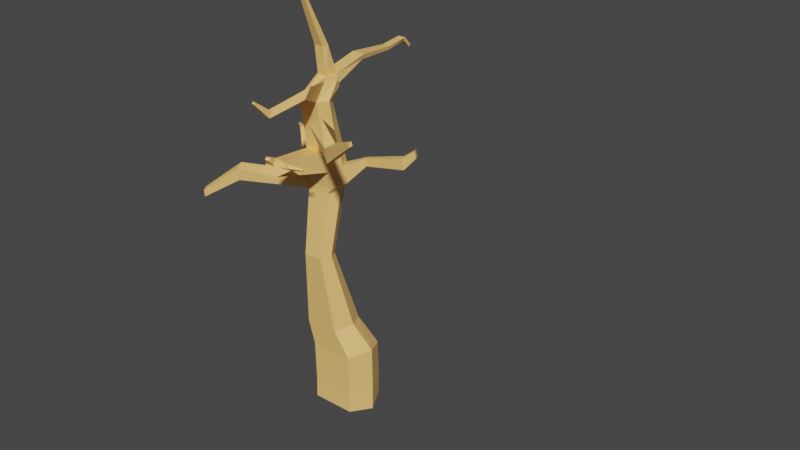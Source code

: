 # Source: Birch_tree_alt.blend  (saved by Blender 2.80.75; exported with 4.5.12 LTS)
import bpy
from mathutils import Matrix  # noqa: F401  (used for matrix-valued properties, if any)

bpy.ops.wm.read_factory_settings(use_empty=True)
scene = bpy.context.scene
scene.name = 'Scene'

# ---- collections
col_collection = bpy.data.collections.new('Collection'); scene.collection.children.link(col_collection)

# ---- materials (node trees are filled in below, after node groups)
mat_birch_wood = bpy.data.materials.new('Birch Wood')
mat_birch_wood.use_transparent_shadow = False
mat_leaves = bpy.data.materials.new('Leaves')
mat_leaves.use_transparent_shadow = False

# ---- material node trees
mat_birch_wood.use_nodes = True; mat_birch_wood.node_tree.nodes.clear()
_N = mat_birch_wood.node_tree.nodes; _L = mat_birch_wood.node_tree.links
n0 = _N.new('ShaderNodeOutputMaterial'); n0.name = 'Material Output'; n0.location = (300, 300)
n1 = _N.new('ShaderNodeBsdfPrincipled'); n1.name = 'Principled BSDF'; n1.location = (10, 300)
n1.distribution = 'GGX'
n1.subsurface_method = 'BURLEY'
n1.inputs[0].default_value = (1.0, 0.5966, 0.1897, 1.0)
n1.inputs[3].default_value = 1.45
n1.inputs[27].default_value = (0.0, 0.0, 0.0, 1.0)
n1.inputs[28].default_value = 1.0
_L.new(n1.outputs[0], n0.inputs[0])
n0.is_active_output = True
mat_leaves.use_nodes = True; mat_leaves.node_tree.nodes.clear()
_N = mat_leaves.node_tree.nodes; _L = mat_leaves.node_tree.links
n0 = _N.new('ShaderNodeOutputMaterial'); n0.name = 'Material Output'; n0.location = (300, 300)
n1 = _N.new('ShaderNodeBsdfPrincipled'); n1.name = 'Principled BSDF'; n1.location = (10, 300)
n1.distribution = 'GGX'
n1.subsurface_method = 'BURLEY'
n1.inputs[0].default_value = (0.01386, 0.2585, 0.007822, 1.0)
n1.inputs[3].default_value = 1.45
n1.inputs[27].default_value = (0.0, 0.0, 0.0, 1.0)
n1.inputs[28].default_value = 1.0
_L.new(n1.outputs[0], n0.inputs[0])
n0.is_active_output = True

# ---- world
world_world = bpy.data.worlds.new('World'); scene.world = world_world
world_world.use_nodes = True; world_world.node_tree.nodes.clear()
_N = world_world.node_tree.nodes; _L = world_world.node_tree.links
n0 = _N.new('ShaderNodeOutputWorld'); n0.name = 'World Output'; n0.location = (300, 300)
n1 = _N.new('ShaderNodeBackground'); n1.name = 'Background'; n1.location = (10, 300)
n1.inputs[0].default_value = (0.05088, 0.05088, 0.05088, 1.0)
_L.new(n1.outputs[0], n0.inputs[0])
n0.is_active_output = True
world_world.color = (0.05088, 0.05088, 0.05088)
world_world.use_sun_shadow = False
world_world.sun_shadow_jitter_overblur = 0.0

# ---- meshes
me_cube_001 = bpy.data.meshes.new('Cube.001')
me_cube_001.from_pydata([(-0.8673, -0.8673, -0.8673), (-0.8673, -0.8415, -0.1057), (-0.8673, 0.8673, -0.8673), (-0.8673, 0.8929, -0.08632), (0.8673, -0.8673, -0.8673), (0.8673, -0.8415, -0.1057), (0.8673, 0.8673, -0.8673), (0.8673, 0.8929, -0.08632), (-1.311, 0.0, -0.9716), (-1.311, 0.02371, 0.08008), (1.311, 0.0, -0.9716), (1.311, 0.02371, 0.08008), (-1.311, -0.006358, 1.762), (-0.8673, 0.8505, 1.541), (0.8673, 0.8505, 1.541), (1.311, -0.006358, 1.762), (0.8673, -0.8817, 1.632), (-0.8673, -0.8817, 1.632), (-1.387, -0.317, 2.828), (-1.04, 0.3657, 2.714), (0.3162, 0.3657, 2.714), (0.6629, -0.317, 2.828), (0.3162, -0.9902, 2.667), (-1.04, -0.9902, 2.667), (-0.937, -0.9301, 5.891), (-0.7426, -0.5492, 5.816), (0.01834, -0.5492, 5.816), (0.2128, -0.9301, 5.891), (0.01834, -1.31, 5.811), (-0.7426, -1.31, 5.811), (-1.054, -0.4453, 8.444), (-0.8199, 0.01212, 8.35), (0.09568, 0.01212, 8.35), (0.3297, -0.4453, 8.444), (0.09568, -0.9035, 8.353), (-0.8199, -0.9035, 8.353), (-0.8824, -0.7633, 10.86), (-0.6675, -0.3342, 10.86), (0.1738, -0.3342, 10.86), (0.3888, -0.7633, 10.86), (0.1738, -1.16, 10.7), (-0.6675, -1.16, 10.7), (-0.8824, -0.9744, 12.0), (-0.6675, -0.5845, 11.82), (0.1738, -0.5845, 11.82), (0.3888, -0.9744, 12.0), (0.1738, -1.403, 12.01), (-0.6675, -1.403, 12.01), (-0.6408, -0.04394, 12.62), (-0.6679, 0.2477, 12.32), (-0.0218, -0.1196, 12.26), (-0.1001, -0.04394, 12.62), (-0.158, -0.4992, 12.64), (-0.5703, -0.4992, 12.64), (-0.08755, -0.4576, 13.78), (-0.1804, -0.6364, 13.73), (-0.5438, -0.6364, 13.73), (-0.6367, -0.4576, 13.78), (-0.02656, -1.417, 15.6), (-0.07565, -1.508, 15.56), (-0.2678, -1.508, 15.56), (-0.3168, -1.417, 15.6), (-0.3621, -1.624, 16.35), (-0.3621, -1.624, 16.35), (-0.3621, -1.624, 16.35), (-0.3621, -1.624, 16.35), (-0.6238, 1.373, 12.97), (-0.534, 1.399, 12.78), (-0.1523, 1.334, 12.77), (-0.09291, 1.373, 12.97), (-0.5346, 2.904, 12.86), (-0.476, 2.908, 12.73), (-0.2259, 2.92, 12.72), (-0.188, 2.904, 12.86), (-0.5306, 3.826, 12.96), (-0.4771, 3.788, 12.85), (-0.2679, 3.788, 12.85), (-0.2144, 3.826, 12.96), (-0.4829, 4.192, 12.58), (-0.4456, 4.136, 12.52), (-0.2994, 4.136, 12.52), (-0.2621, 4.192, 12.58), (-1.029, -0.4378, 9.545), (-0.7764, 0.05965, 9.484), (0.2465, -0.005425, 9.38), (0.4987, -0.5029, 9.44), (0.2465, -0.9846, 9.302), (-0.7402, -0.9846, 9.302), (-0.9736, -0.568, 10.26), (0.2102, -0.1698, 10.12), (0.2102, -1.072, 10.0), (-0.74, -0.1047, 10.22), (0.4437, -0.6331, 10.15), (-0.7038, -1.072, 10.0), (-0.7038, -1.072, 10.0), (-0.7402, -0.9846, 9.302), (0.2465, -0.9846, 9.302), (0.2102, -1.072, 10.0), (-0.7038, -1.022, 10.0), (-0.7402, -1.035, 9.3), (0.2465, -1.035, 9.3), (0.2102, -1.022, 10.0), (-0.2594, -3.402, 10.42), (-0.4603, -3.528, 9.955), (0.1662, -3.42, 9.937), (0.005077, -3.357, 10.41), (-0.1091, -3.571, 10.66), (-0.0982, -3.648, 10.58), (0.0526, -3.597, 10.56), (0.03056, -3.523, 10.65), (-0.7764, 0.1582, 8.644), (0.5535, -0.3732, 8.733), (-0.7764, -0.8972, 8.607), (-1.047, -0.3732, 8.733), (0.06637, -0.1203, 8.945), (0.2828, -0.8972, 8.607), (0.7788, 0.5323, 9.227), (0.7633, 0.4623, 9.541), (0.8712, 0.2494, 9.567), (0.8947, 0.3049, 9.264), (2.206, 0.9527, 9.377), (2.183, 0.848, 9.847), (2.344, 0.5296, 9.886), (2.379, 0.6126, 9.433), (2.616, 1.08, 9.86), (2.602, 1.014, 10.16), (2.704, 0.8128, 10.18), (2.726, 0.8653, 9.896), (-2.187, 0.2253, 8.702), (-2.006, 0.5779, 8.629), (-1.984, 0.4758, 9.088), (-2.152, 0.1445, 9.143), (-2.684, 0.6545, 9.542), (-2.584, 0.8495, 9.502), (-2.571, 0.7931, 9.755), (-2.665, 0.6098, 9.786), (-3.039, 0.9092, 9.672), (-2.998, 0.9875, 9.656), (-2.993, 0.9648, 9.758), (-3.031, 0.8912, 9.77), (-0.1242, -3.103, 10.45), (0.04901, -3.311, 10.25), (-0.3459, -3.403, 10.28), (-0.2909, -3.142, 10.46), (0.5974, -3.156, 10.21), (0.5789, -3.078, 10.37), (0.6359, -3.304, 10.34), (0.6163, -3.23, 10.46), (1.108, -3.05, 10.29), (1.101, -3.017, 10.36), (1.124, -3.111, 10.34), (1.116, -3.081, 10.39), (-1.503, 0.2223, 10.94), (-1.516, 0.279, 10.69), (-1.603, 0.1073, 10.71), (-1.584, 0.06227, 10.95), (-1.893, 0.3783, 10.93), (-1.898, 0.4012, 10.83), (-1.933, 0.3318, 10.84), (-1.926, 0.3136, 10.94), (-2.348, 0.595, 10.97), (-2.35, 0.6031, 10.94), (-2.362, 0.5786, 10.94), (-2.36, 0.5722, 10.98), (0.1738, -0.2127, 12.28), (0.2329, -0.3609, 12.59), (0.08959, -0.8567, 12.61), (-0.6363, -0.9414, 12.15), (-0.6461, 0.01426, 12.32), (-0.7369, -0.3609, 12.59), (0.6645, -2.411, 12.53), (-0.0224, -2.199, 12.09), (0.0162, -1.941, 12.37), (0.6153, -2.092, 12.88), (0.4056, -3.807, 12.23), (0.1609, -3.807, 12.23), (0.1846, -3.648, 12.41), (0.3811, -3.648, 12.41), (0.3269, -4.382, 12.86), (0.2394, -4.382, 12.86), (0.2478, -4.325, 12.92), (0.3181, -4.325, 12.92), (-3.223, -2.097, 8.365), (-3.424, -1.703, 8.444), (-3.198, -2.158, 8.848), (-3.386, -1.794, 8.936), (-4.274, -2.908, 7.667), (-4.391, -2.68, 7.713), (-4.26, -2.943, 7.948), (-4.369, -2.732, 7.998), (1.821, -2.874, 12.33), (1.307, -2.922, 11.97), (1.697, -3.088, 11.73), (1.859, -2.784, 11.83), (3.001, -3.51, 11.98), (2.833, -3.821, 11.85), (2.861, -3.752, 11.31), (3.044, -3.408, 11.42), (4.393, -4.27, 12.65), (4.347, -4.355, 12.61), (4.355, -4.336, 12.46), (4.405, -4.242, 12.5), (4.393, -4.27, 12.65), (4.347, -4.355, 12.61), (4.355, -4.336, 12.46), (4.405, -4.242, 12.5)], [], [(8, 9, 3, 2), (2, 3, 7, 6), (10, 11, 5, 4), (4, 5, 1, 0), (8, 10, 4, 0), (11, 7, 14, 15), (5, 11, 15, 16), (2, 6, 10, 8), (6, 7, 11, 10), (0, 1, 9, 8), (14, 13, 19, 20), (17, 16, 22, 23), (9, 1, 17, 12), (3, 9, 12, 13), (1, 5, 16, 17), (7, 3, 13, 14), (19, 18, 24, 25), (22, 21, 27, 28), (12, 17, 23, 18), (16, 15, 21, 22), (13, 12, 18, 19), (15, 14, 20, 21), (24, 29, 35, 30), (26, 25, 31, 32), (21, 20, 26, 27), (23, 22, 28, 29), (20, 19, 25, 26), (18, 23, 29, 24), (92, 89, 38, 39), (91, 88, 36, 37), (28, 27, 33, 34), (25, 24, 30, 31), (27, 26, 32, 33), (29, 28, 34, 35), (40, 39, 45, 46), (36, 41, 47, 42), (93, 90, 40, 41), (89, 91, 37, 38), (88, 93, 41, 36), (40, 90, 192, 191), (167, 166, 52, 53), (165, 164, 50, 51), (37, 36, 42, 43), (39, 38, 44, 45), (41, 40, 46, 47), (38, 37, 43, 44), (51, 48, 57, 54), (48, 51, 69, 66), (164, 168, 49, 50), (169, 167, 53, 48), (166, 165, 51, 52), (168, 169, 48, 49), (54, 57, 61, 58), (48, 53, 56, 57), (52, 51, 54, 55), (53, 52, 55, 56), (61, 60, 64, 65), (56, 55, 59, 60), (57, 56, 60, 61), (55, 54, 58, 59), (62, 65, 64, 63), (59, 58, 62, 63), (58, 61, 65, 62), (60, 59, 63, 64), (66, 69, 73, 70), (49, 48, 66, 67), (51, 50, 68, 69), (50, 49, 67, 68), (73, 72, 76, 77), (68, 67, 71, 72), (69, 68, 72, 73), (67, 66, 70, 71), (75, 74, 78, 79), (71, 70, 74, 75), (70, 73, 77, 74), (72, 71, 75, 76), (80, 79, 78, 81), (74, 77, 81, 78), (76, 75, 79, 80), (77, 76, 80, 81), (115, 111, 85, 86), (113, 112, 87, 82), (114, 110, 83, 84), (112, 115, 86, 87), (110, 113, 82, 83), (114, 84, 117, 116), (86, 85, 92, 90), (82, 87, 93, 88), (84, 83, 91, 89), (87, 86, 96, 95), (88, 91, 152, 155), (85, 84, 89, 92), (96, 97, 101, 100), (93, 87, 95, 94), (86, 90, 97, 96), (90, 93, 94, 97), (101, 98, 102, 105), (94, 95, 99, 98), (97, 94, 98, 101), (95, 96, 100, 99), (141, 140, 109, 108), (99, 100, 104, 103), (100, 101, 105, 104), (98, 99, 103, 102), (107, 108, 109, 106), (143, 142, 107, 106), (140, 143, 106, 109), (142, 141, 108, 107), (33, 32, 114, 111), (31, 30, 128, 129), (35, 34, 115, 112), (32, 31, 110, 114), (113, 30, 183, 185), (34, 33, 111, 115), (118, 119, 123, 122), (85, 111, 119, 118), (84, 85, 118, 117), (111, 114, 116, 119), (123, 120, 124, 127), (116, 117, 121, 120), (119, 116, 120, 123), (117, 118, 122, 121), (127, 124, 125, 126), (121, 122, 126, 125), (122, 123, 127, 126), (120, 121, 125, 124), (128, 131, 135, 132), (30, 113, 131, 128), (110, 31, 129, 130), (113, 110, 130, 131), (135, 134, 138, 139), (129, 128, 132, 133), (131, 130, 134, 135), (130, 129, 133, 134), (137, 136, 139, 138), (134, 133, 137, 138), (132, 135, 139, 136), (133, 132, 136, 137), (103, 104, 141, 142), (105, 102, 143, 140), (102, 103, 142, 143), (105, 140, 147, 145), (147, 146, 150, 151), (140, 141, 146, 147), (104, 105, 145, 144), (141, 104, 144, 146), (148, 149, 151, 150), (146, 144, 148, 150), (145, 147, 151, 149), (144, 145, 149, 148), (155, 152, 156, 159), (91, 83, 153, 152), (82, 88, 155, 154), (83, 82, 154, 153), (157, 158, 162, 161), (153, 154, 158, 157), (154, 155, 159, 158), (152, 153, 157, 156), (161, 162, 163, 160), (158, 159, 163, 162), (156, 157, 161, 160), (159, 156, 160, 163), (43, 42, 169, 168), (46, 45, 165, 166), (42, 47, 167, 169), (44, 43, 168, 164), (45, 44, 164, 165), (47, 46, 170, 171), (170, 173, 177, 174), (167, 47, 171, 172), (46, 166, 173, 170), (166, 167, 172, 173), (177, 176, 180, 181), (171, 170, 174, 175), (173, 172, 176, 177), (172, 171, 175, 176), (179, 178, 181, 180), (176, 175, 179, 180), (174, 177, 181, 178), (175, 174, 178, 179), (185, 183, 187, 189), (112, 113, 185, 184), (35, 112, 184, 182), (30, 35, 182, 183), (187, 186, 188, 189), (183, 182, 186, 187), (184, 185, 189, 188), (182, 184, 188, 186), (193, 190, 194, 197), (39, 40, 191, 190), (90, 92, 193, 192), (92, 39, 190, 193), (197, 194, 202, 205), (190, 191, 195, 194), (192, 193, 197, 196), (191, 192, 196, 195), (200, 201, 198, 199), (194, 195, 203, 202), (196, 197, 205, 204), (195, 196, 204, 203), (199, 198, 202, 203), (200, 199, 203, 204), (198, 201, 205, 202), (201, 200, 204, 205)])
_uv = me_cube_001.uv_layers.new(name='UVMap')
_uv.uv.foreach_set('vector', [0.375, 0.125, 0.625, 0.125, 0.625, 0.25, 0.375, 0.25, 0.375, 0.25, 0.625, 0.25, 0.625, 0.5, 0.375, 0.5, 0.375, 0.625, 0.625, 0.625, 0.625, 0.75, 0.375, 0.75, 0.375, 0.75, 0.625, 0.75, 0.625, 1.0, 0.375, 1.0, 0.125, 0.625, 0.375, 0.625, 0.375, 0.75, 0.125, 0.75, 0.625, 0.625, 0.625, 0.5, 0.625, 0.5, 0.625, 0.625, 0.625, 0.75, 0.625, 0.625, 0.625, 0.625, 0.625, 0.75, 0.125, 0.5, 0.375, 0.5, 0.375, 0.625, 0.125, 0.625, 0.375, 0.5, 0.625, 0.5, 0.625, 0.625, 0.375, 0.625, 0.375, 0.0, 0.625, 0.0, 0.625, 0.125, 0.375, 0.125, 0.625, 0.5, 0.625, 0.25, 0.625, 0.25, 0.625, 0.5, 0.625, 1.0, 0.625, 0.75, 0.625, 0.75, 0.625, 1.0, 0.625, 0.125, 0.625, 0.0, 0.625, 0.0, 0.625, 0.125, 0.625, 0.25, 0.625, 0.125, 0.625, 0.125, 0.625, 0.25, 0.625, 1.0, 0.625, 0.75, 0.625, 0.75, 0.625, 1.0, 0.625, 0.5, 0.625, 0.25, 0.625, 0.25, 0.625, 0.5, 0.625, 0.25, 0.625, 0.125, 0.625, 0.125, 0.625, 0.25, 0.625, 0.75, 0.625, 0.625, 0.625, 0.625, 0.625, 0.75, 0.625, 0.125, 0.625, 0.0, 0.625, 0.0, 0.625, 0.125, 0.625, 0.75, 0.625, 0.625, 0.625, 0.625, 0.625, 0.75, 0.625, 0.25, 0.625, 0.125, 0.625, 0.125, 0.625, 0.25, 0.625, 0.625, 0.625, 0.5, 0.625, 0.5, 0.625, 0.625, 0.625, 0.125, 0.625, 0.0, 0.625, 0.0, 0.625, 0.125, 0.625, 0.5, 0.625, 0.25, 0.625, 0.25, 0.625, 0.5, 0.625, 0.625, 0.625, 0.5, 0.625, 0.5, 0.625, 0.625, 0.625, 1.0, 0.625, 0.75, 0.625, 0.75, 0.625, 1.0, 0.625, 0.5, 0.625, 0.25, 0.625, 0.25, 0.625, 0.5, 0.625, 0.125, 0.625, 0.0, 0.625, 0.0, 0.625, 0.125, 0.625, 0.625, 0.625, 0.5, 0.625, 0.5, 0.625, 0.625, 0.625, 0.25, 0.625, 0.125, 0.625, 0.125, 0.625, 0.25, 0.625, 0.75, 0.625, 0.625, 0.625, 0.625, 0.625, 0.75, 0.625, 0.25, 0.625, 0.125, 0.625, 0.125, 0.625, 0.25, 0.625, 0.625, 0.625, 0.5, 0.625, 0.5, 0.625, 0.625, 0.625, 1.0, 0.625, 0.75, 0.625, 0.75, 0.625, 1.0, 0.625, 0.75, 0.625, 0.625, 0.625, 0.625, 0.625, 0.75, 0.625, 0.125, 0.625, 0.0, 0.625, 0.0, 0.625, 0.125, 0.625, 1.0, 0.625, 0.75, 0.625, 0.75, 0.625, 1.0, 0.625, 0.5, 0.625, 0.25, 0.625, 0.25, 0.625, 0.5, 0.625, 0.125, 0.625, 0.0, 0.625, 0.0, 0.625, 0.125, 0.625, 0.75, 0.625, 0.75, 0.625, 0.75, 0.625, 0.75, 0.625, 1.0, 0.625, 0.75, 0.625, 0.75, 0.625, 1.0, 0.625, 0.625, 0.625, 0.5, 0.625, 0.5, 0.625, 0.625, 0.625, 0.25, 0.625, 0.125, 0.625, 0.125, 0.625, 0.25, 0.625, 0.625, 0.625, 0.5, 0.625, 0.5, 0.625, 0.625, 0.625, 1.0, 0.625, 0.75, 0.625, 0.75, 0.625, 1.0, 0.625, 0.5, 0.625, 0.25, 0.625, 0.25, 0.625, 0.5, 0.625, 0.625, 0.875, 0.625, 0.875, 0.625, 0.625, 0.625, 0.875, 0.625, 0.625, 0.625, 0.625, 0.625, 0.875, 0.625, 0.625, 0.5, 0.625, 0.25, 0.625, 0.25, 0.625, 0.5, 0.625, 0.125, 0.625, 0.0, 0.625, 0.0, 0.625, 0.125, 0.625, 0.75, 0.625, 0.625, 0.625, 0.625, 0.625, 0.75, 0.625, 0.25, 0.625, 0.125, 0.625, 0.125, 0.625, 0.25, 0.625, 0.625, 0.875, 0.625, 0.875, 0.625, 0.625, 0.625, 0.625, 0.125, 0.625, 0.0, 0.625, 0.0, 0.625, 0.125, 0.625, 0.75, 0.625, 0.625, 0.625, 0.625, 0.625, 0.75, 0.625, 1.0, 0.625, 0.75, 0.625, 0.75, 0.625, 1.0, 0.625, 0.125, 0.625, 0.0, 0.625, 0.0, 0.625, 0.125, 0.625, 1.0, 0.625, 0.75, 0.625, 0.75, 0.625, 1.0, 0.625, 0.125, 0.625, 0.0, 0.625, 0.0, 0.625, 0.125, 0.625, 0.75, 0.625, 0.625, 0.625, 0.625, 0.625, 0.75, 0.625, 0.625, 0.875, 0.625, 0.875, 0.75, 0.625, 0.75, 0.625, 0.75, 0.625, 0.625, 0.625, 0.625, 0.625, 0.75, 0.625, 0.625, 0.875, 0.625, 0.875, 0.625, 0.625, 0.625, 0.625, 1.0, 0.625, 0.75, 0.625, 0.75, 0.625, 1.0, 0.875, 0.625, 0.625, 0.625, 0.625, 0.625, 0.875, 0.625, 0.625, 0.25, 0.625, 0.125, 0.625, 0.125, 0.625, 0.25, 0.625, 0.625, 0.625, 0.5, 0.625, 0.5, 0.625, 0.625, 0.625, 0.5, 0.625, 0.25, 0.625, 0.25, 0.625, 0.5, 0.625, 0.625, 0.625, 0.5, 0.625, 0.5, 0.625, 0.625, 0.625, 0.5, 0.625, 0.25, 0.625, 0.25, 0.625, 0.5, 0.625, 0.625, 0.625, 0.5, 0.625, 0.5, 0.625, 0.625, 0.625, 0.25, 0.625, 0.125, 0.625, 0.125, 0.625, 0.25, 0.625, 0.25, 0.625, 0.125, 0.625, 0.125, 0.625, 0.25, 0.625, 0.25, 0.625, 0.125, 0.625, 0.125, 0.625, 0.25, 0.875, 0.625, 0.625, 0.625, 0.625, 0.625, 0.875, 0.625, 0.625, 0.5, 0.625, 0.25, 0.625, 0.25, 0.625, 0.5, 0.625, 0.5, 0.875, 0.5, 0.875, 0.625, 0.625, 0.625, 0.875, 0.625, 0.625, 0.625, 0.625, 0.625, 0.875, 0.625, 0.625, 0.5, 0.625, 0.25, 0.625, 0.25, 0.625, 0.5, 0.625, 0.625, 0.625, 0.5, 0.625, 0.5, 0.625, 0.625, 0.625, 0.75, 0.625, 0.625, 0.625, 0.625, 0.625, 0.75, 0.625, 0.125, 0.625, 0.0, 0.625, 0.0, 0.625, 0.125, 0.625, 0.5, 0.625, 0.25, 0.625, 0.25, 0.625, 0.5, 0.625, 1.0, 0.625, 0.75, 0.625, 0.75, 0.625, 1.0, 0.625, 0.25, 0.625, 0.125, 0.625, 0.125, 0.625, 0.25, 0.625, 0.5, 0.625, 0.5, 0.625, 0.5, 0.625, 0.5, 0.625, 0.75, 0.625, 0.625, 0.625, 0.625, 0.625, 0.75, 0.625, 0.125, 0.625, 0.0, 0.625, 0.0, 0.625, 0.125, 0.625, 0.5, 0.625, 0.25, 0.625, 0.25, 0.625, 0.5, 0.625, 1.0, 0.625, 0.75, 0.625, 0.75, 0.625, 1.0, 0.625, 0.125, 0.625, 0.25, 0.625, 0.25, 0.625, 0.125, 0.625, 0.625, 0.625, 0.5, 0.625, 0.5, 0.625, 0.625, 0.625, 0.75, 0.625, 0.75, 0.625, 0.75, 0.625, 0.75, 0.625, 0.0, 0.625, 0.0, 0.625, 0.0, 0.625, 0.0, 0.625, 0.75, 0.625, 0.75, 0.625, 0.75, 0.625, 0.75, 0.625, 0.75, 0.625, 1.0, 0.625, 1.0, 0.625, 0.75, 0.625, 0.75, 0.625, 1.0, 0.625, 1.0, 0.625, 0.75, 0.625, 0.0, 0.625, 0.0, 0.625, 0.0, 0.625, 0.0, 0.625, 0.75, 0.625, 1.0, 0.625, 1.0, 0.625, 0.75, 0.625, 1.0, 0.625, 0.75, 0.625, 0.75, 0.625, 1.0, 0.625, 0.75, 0.625, 0.75, 0.625, 0.75, 0.625, 0.75, 0.625, 1.0, 0.625, 0.75, 0.625, 0.75, 0.625, 1.0, 0.625, 0.75, 0.625, 0.75, 0.625, 0.75, 0.625, 0.75, 0.625, 0.0, 0.625, 0.0, 0.625, 0.0, 0.625, 0.0, 0.625, 1.0, 0.625, 0.75, 0.625, 0.75, 0.625, 1.0, 0.625, 0.0, 0.625, 0.0, 0.625, 0.0, 0.625, 0.0, 0.625, 0.75, 0.625, 1.0, 0.625, 1.0, 0.625, 0.75, 0.625, 1.0, 0.625, 0.75, 0.625, 0.75, 0.625, 1.0, 0.625, 0.625, 0.625, 0.5, 0.625, 0.5, 0.625, 0.625, 0.625, 0.25, 0.625, 0.125, 0.625, 0.125, 0.625, 0.25, 0.625, 1.0, 0.625, 0.75, 0.625, 0.75, 0.625, 1.0, 0.625, 0.5, 0.625, 0.25, 0.625, 0.25, 0.625, 0.5, 0.625, 0.125, 0.625, 0.125, 0.625, 0.125, 0.625, 0.125, 0.625, 0.75, 0.625, 0.625, 0.625, 0.625, 0.625, 0.75, 0.625, 0.625, 0.625, 0.625, 0.625, 0.625, 0.625, 0.625, 0.625, 0.625, 0.625, 0.625, 0.625, 0.625, 0.625, 0.625, 0.625, 0.5, 0.625, 0.625, 0.625, 0.625, 0.625, 0.5, 0.625, 0.625, 0.625, 0.5, 0.625, 0.5, 0.625, 0.625, 0.625, 0.625, 0.625, 0.5, 0.625, 0.5, 0.625, 0.625, 0.625, 0.5, 0.625, 0.5, 0.625, 0.5, 0.625, 0.5, 0.625, 0.625, 0.625, 0.5, 0.625, 0.5, 0.625, 0.625, 0.625, 0.5, 0.625, 0.625, 0.625, 0.625, 0.625, 0.5, 0.625, 0.625, 0.625, 0.5, 0.625, 0.5, 0.625, 0.625, 0.625, 0.5, 0.625, 0.625, 0.625, 0.625, 0.625, 0.5, 0.625, 0.625, 0.625, 0.625, 0.625, 0.625, 0.625, 0.625, 0.625, 0.5, 0.625, 0.5, 0.625, 0.5, 0.625, 0.5, 0.625, 0.125, 0.625, 0.125, 0.625, 0.125, 0.625, 0.125, 0.625, 0.125, 0.625, 0.125, 0.625, 0.125, 0.625, 0.125, 0.625, 0.25, 0.625, 0.25, 0.625, 0.25, 0.625, 0.25, 0.625, 0.125, 0.625, 0.25, 0.625, 0.25, 0.625, 0.125, 0.625, 0.125, 0.625, 0.25, 0.625, 0.25, 0.625, 0.125, 0.625, 0.25, 0.625, 0.125, 0.625, 0.125, 0.625, 0.25, 0.625, 0.125, 0.625, 0.25, 0.625, 0.25, 0.625, 0.125, 0.625, 0.25, 0.625, 0.25, 0.625, 0.25, 0.625, 0.25, 0.625, 0.25, 0.625, 0.125, 0.625, 0.125, 0.625, 0.25, 0.625, 0.25, 0.625, 0.25, 0.625, 0.25, 0.625, 0.25, 0.625, 0.125, 0.625, 0.125, 0.625, 0.125, 0.625, 0.125, 0.625, 0.25, 0.625, 0.125, 0.625, 0.125, 0.625, 0.25, 0.625, 1.0, 0.625, 0.75, 0.625, 0.75, 0.625, 1.0, 0.625, 0.75, 0.625, 1.0, 0.625, 1.0, 0.625, 0.75, 0.625, 0.0, 0.625, 0.0, 0.625, 0.0, 0.625, 0.0, 0.625, 0.75, 0.625, 0.75, 0.625, 0.75, 0.625, 0.75, 0.625, 0.75, 0.625, 0.75, 0.625, 0.75, 0.625, 0.75, 0.625, 0.75, 0.625, 0.75, 0.625, 0.75, 0.625, 0.75, 0.625, 0.75, 0.625, 0.75, 0.625, 0.75, 0.625, 0.75, 0.625, 0.75, 0.625, 0.75, 0.625, 0.75, 0.625, 0.75, 0.625, 0.75, 0.625, 0.75, 0.625, 0.75, 0.625, 0.75, 0.625, 0.75, 0.625, 0.75, 0.625, 0.75, 0.625, 0.75, 0.625, 0.75, 0.625, 0.75, 0.625, 0.75, 0.625, 0.75, 0.625, 0.75, 0.625, 0.75, 0.625, 0.75, 0.625, 0.75, 0.625, 0.125, 0.625, 0.25, 0.625, 0.25, 0.625, 0.125, 0.625, 0.25, 0.625, 0.25, 0.625, 0.25, 0.625, 0.25, 0.625, 0.125, 0.625, 0.125, 0.625, 0.125, 0.625, 0.125, 0.625, 0.25, 0.625, 0.125, 0.625, 0.125, 0.625, 0.25, 0.625, 0.25, 0.625, 0.125, 0.625, 0.125, 0.625, 0.25, 0.625, 0.25, 0.625, 0.125, 0.625, 0.125, 0.625, 0.25, 0.625, 0.125, 0.625, 0.125, 0.625, 0.125, 0.625, 0.125, 0.625, 0.25, 0.625, 0.25, 0.625, 0.25, 0.625, 0.25, 0.625, 0.25, 0.625, 0.125, 0.625, 0.125, 0.625, 0.25, 0.625, 0.125, 0.625, 0.125, 0.625, 0.125, 0.625, 0.125, 0.625, 0.25, 0.625, 0.25, 0.625, 0.25, 0.625, 0.25, 0.625, 0.125, 0.625, 0.25, 0.625, 0.25, 0.625, 0.125, 0.625, 0.25, 0.625, 0.125, 0.625, 0.125, 0.625, 0.25, 0.625, 0.75, 0.625, 0.625, 0.625, 0.625, 0.625, 0.75, 0.625, 0.125, 0.625, 0.0, 0.625, 0.0, 0.625, 0.125, 0.625, 0.5, 0.625, 0.25, 0.625, 0.25, 0.625, 0.5, 0.625, 0.625, 0.625, 0.5, 0.625, 0.5, 0.625, 0.625, 0.625, 1.0, 0.625, 0.75, 0.625, 0.75, 0.625, 1.0, 0.625, 0.75, 0.625, 0.75, 0.625, 0.75, 0.625, 0.75, 0.625, 0.0, 0.625, 0.0, 0.625, 0.0, 0.625, 0.0, 0.625, 0.75, 0.625, 0.75, 0.625, 0.75, 0.625, 0.75, 0.625, 0.75, 0.625, 1.0, 0.625, 1.0, 0.625, 0.75, 0.625, 0.75, 0.625, 1.0, 0.625, 1.0, 0.625, 0.75, 0.625, 1.0, 0.625, 0.75, 0.625, 0.75, 0.625, 1.0, 0.625, 0.75, 0.625, 1.0, 0.625, 1.0, 0.625, 0.75, 0.625, 0.0, 0.625, 0.0, 0.625, 0.0, 0.625, 0.0, 0.625, 1.0, 0.625, 0.75, 0.625, 0.75, 0.625, 1.0, 0.625, 0.0, 0.625, 0.0, 0.625, 0.0, 0.625, 0.0, 0.625, 0.75, 0.625, 0.75, 0.625, 0.75, 0.625, 0.75, 0.625, 1.0, 0.625, 0.75, 0.625, 0.75, 0.625, 1.0, 0.625, 0.125, 0.625, 0.125, 0.625, 0.125, 0.625, 0.125, 0.625, 0.0, 0.625, 0.125, 0.625, 0.125, 0.625, 0.0, 0.625, 1.0, 0.625, 1.0, 0.625, 1.0, 0.625, 1.0, 0.625, 0.125, 0.625, 0.0, 0.625, 0.0, 0.625, 0.125, 0.625, 0.125, 0.625, 0.0, 0.625, 0.0, 0.625, 0.125, 0.625, 0.125, 0.625, 0.0, 0.625, 0.0, 0.625, 0.125, 0.625, 0.0, 0.625, 0.125, 0.625, 0.125, 0.625, 0.0, 0.625, 1.0, 0.625, 1.0, 0.625, 1.0, 0.625, 1.0, 0.625, 0.625, 0.625, 0.625, 0.625, 0.625, 0.625, 0.625, 0.625, 0.625, 0.625, 0.75, 0.625, 0.75, 0.625, 0.625, 0.625, 0.75, 0.625, 0.625, 0.625, 0.625, 0.625, 0.75, 0.625, 0.625, 0.625, 0.625, 0.625, 0.625, 0.625, 0.625, 0.625, 0.625, 0.625, 0.625, 0.625, 0.625, 0.625, 0.625, 0.625, 0.625, 0.625, 0.75, 0.625, 0.75, 0.625, 0.625, 0.625, 0.75, 0.625, 0.625, 0.625, 0.625, 0.625, 0.75, 0.625, 0.75, 0.625, 0.75, 0.625, 0.75, 0.625, 0.75, 0.625, 0.75, 0.625, 0.625, 0.625, 0.625, 0.625, 0.75, 0.625, 0.625, 0.625, 0.75, 0.625, 0.75, 0.625, 0.625, 0.625, 0.75, 0.625, 0.625, 0.625, 0.625, 0.625, 0.75, 0.625, 0.75, 0.625, 0.75, 0.625, 0.75, 0.625, 0.75, 0.625, 0.75, 0.625, 0.625, 0.625, 0.625, 0.625, 0.75, 0.625, 0.75, 0.625, 0.75, 0.625, 0.75, 0.625, 0.75, 0.625, 0.625, 0.625, 0.625, 0.625, 0.625, 0.625, 0.625, 0.625, 0.625, 0.625, 0.75, 0.625, 0.75, 0.625, 0.625])
me_cube_001.materials.append(mat_birch_wood)
me_cube_001.use_remesh_preserve_volume = False
me_cube_001.use_remesh_preserve_attributes = False
me_cube_001.use_mirror_vertex_groups = False
me_cube_001.update()
me_icosphere_006 = bpy.data.meshes.new('Icosphere.006')
me_icosphere_006.from_pydata([(0.0, 0.0, -0.4), (0.2894, -0.2103, -0.1789), (-0.1106, -0.3403, -0.1789), (-0.3578, 0.0, -0.1789), (-0.1106, 0.3403, -0.1789), (0.2894, 0.2103, -0.1789), (0.1106, -0.3403, 0.1789), (-0.2894, -0.2103, 0.1789), (-0.2894, 0.2103, 0.1789), (0.1106, 0.3403, 0.1789), (0.3578, 0.0, 0.1789), (0.0, 0.0, 0.4)], [], [(0, 1, 2), (1, 0, 5), (0, 2, 3), (0, 3, 4), (0, 4, 5), (1, 5, 10), (2, 1, 6), (3, 2, 7), (4, 3, 8), (5, 4, 9), (1, 10, 6), (2, 6, 7), (3, 7, 8), (4, 8, 9), (5, 9, 10), (6, 10, 11), (7, 6, 11), (8, 7, 11), (9, 8, 11), (10, 9, 11)])
_uv = me_icosphere_006.uv_layers.new(name='UVMap')
_uv.uv.foreach_set('vector', [0.8182, 0.0, 0.7273, 0.1575, 0.9091, 0.1575, 0.7273, 0.1575, 0.6364, 0.0, 0.5455, 0.1575, 0.09091, 0.0, 0.0, 0.1575, 0.1818, 0.1575, 0.2727, 0.0, 0.1818, 0.1575, 0.3636, 0.1575, 0.4545, 0.0, 0.3636, 0.1575, 0.5455, 0.1575, 0.7273, 0.1575, 0.5455, 0.1575, 0.6364, 0.3149, 0.9091, 0.1575, 0.7273, 0.1575, 0.8182, 0.3149, 0.1818, 0.1575, 0.0, 0.1575, 0.09091, 0.3149, 0.3636, 0.1575, 0.1818, 0.1575, 0.2727, 0.3149, 0.5455, 0.1575, 0.3636, 0.1575, 0.4545, 0.3149, 0.7273, 0.1575, 0.6364, 0.3149, 0.8182, 0.3149, 0.9091, 0.1575, 0.8182, 0.3149, 1.0, 0.3149, 0.1818, 0.1575, 0.09091, 0.3149, 0.2727, 0.3149, 0.3636, 0.1575, 0.2727, 0.3149, 0.4545, 0.3149, 0.5455, 0.1575, 0.4545, 0.3149, 0.6364, 0.3149, 0.8182, 0.3149, 0.6364, 0.3149, 0.7273, 0.4724, 1.0, 0.3149, 0.8182, 0.3149, 0.9091, 0.4724, 0.2727, 0.3149, 0.09091, 0.3149, 0.1818, 0.4724, 0.4545, 0.3149, 0.2727, 0.3149, 0.3636, 0.4724, 0.6364, 0.3149, 0.4545, 0.3149, 0.5455, 0.4724])
me_icosphere_006.materials.append(mat_leaves)
me_icosphere_006.use_remesh_preserve_volume = False
me_icosphere_006.use_remesh_preserve_attributes = False
me_icosphere_006.use_mirror_vertex_groups = False
me_icosphere_006.update()

# ---- objects
ob_birch_tree_2 = bpy.data.objects.new('Birch Tree 2', me_cube_001)
ob_leaf = bpy.data.objects.new('Leaf', me_icosphere_006)

# ---- transforms, parenting, visibility, modifiers, constraints
ob_birch_tree_2.location = (-26.69, 0.0, 0.0)
ob_birch_tree_2.scale = (0.8, 0.8, 0.8)
ob_birch_tree_2.lineart.crease_threshold = 0.0
_vg = ob_birch_tree_2.vertex_groups.new(name='Group')
_m = ob_birch_tree_2.modifiers.new('ParticleSettings', 'PARTICLE_SYSTEM')
ob_leaf.location = (-19.09, 0.0, 0.0)
ob_leaf.scale = (1.077, 1.722, -0.3032)
ob_leaf.lineart.crease_threshold = 0.0

# ---- collection membership
col_collection.objects.link(ob_birch_tree_2)
col_collection.objects.link(ob_leaf)

# ---- scene / render settings (as saved in the file)
scene.frame_start = 1; scene.frame_end = 250; scene.frame_set(1)
scene.render.engine = 'BLENDER_EEVEE_NEXT'
scene.cycles.use_denoising = False
scene.cycles.samples = 128
scene.cycles.sampling_pattern = 'TABULATED_SOBOL'
scene.cycles.use_adaptive_sampling = False
scene.cycles.use_light_tree = False
scene.view_settings.view_transform = 'Filmic'
bpy.context.view_layer.update()

# ---- added for rendering (the .blend has no active camera and no usable light): camera, sun
cam_auto = bpy.data.cameras.new('AutoCamera')
cam_auto.lens = 50.0
cam_auto.sensor_width = 36.0
cam_auto.clip_end = 1000.0
ob_auto_camera = bpy.data.objects.new('AutoCamera', cam_auto)
scene.collection.objects.link(ob_auto_camera)
ob_auto_camera.location = (-6.62649, -21.4683, 20.413)
ob_auto_camera.rotation_euler = (1.09748, -7.21219e-08, 0.694738)
scene.camera = ob_auto_camera
light_auto_sun = bpy.data.lights.new('AutoSun', 'SUN')
light_auto_sun.energy = 3.0
light_auto_sun.angle = 0.0523599
ob_auto_sun = bpy.data.objects.new('AutoSun', light_auto_sun)
scene.collection.objects.link(ob_auto_sun)
ob_auto_sun.rotation_euler = (0.872665, 0.174533, 0.523599)
bpy.context.view_layer.update()
